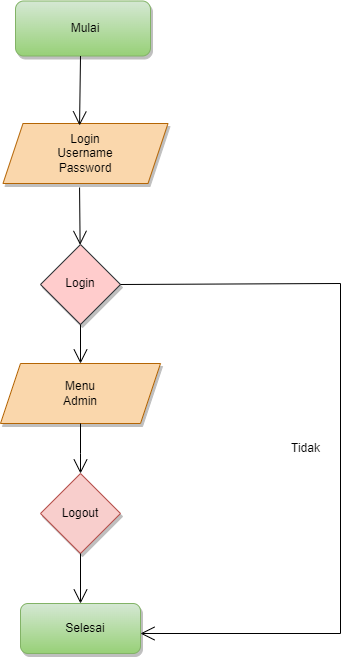

The diagram above was exported from draw.io. Its source (the exported page's mxGraphModel, read from the mxfile embedded in the PNG):
<mxGraphModel dx="880" dy="522" grid="1" gridSize="10" guides="1" tooltips="1" connect="1" arrows="1" fold="1" page="1" pageScale="1" pageWidth="1100" pageHeight="850" math="0" shadow="0">
  <root>
    <mxCell id="0" />
    <mxCell id="1" parent="0" />
    <mxCell id="Veo6tF3pBSoNIuJ-Th6n-11" value="" style="shape=parallelogram;perimeter=parallelogramPerimeter;whiteSpace=wrap;html=1;fixedSize=1;shadow=1;fillColor=#fad7ac;strokeColor=#b46504;" parent="1" vertex="1">
      <mxGeometry x="302.5" y="200" width="165" height="60" as="geometry" />
    </mxCell>
    <mxCell id="Veo6tF3pBSoNIuJ-Th6n-12" value="" style="rhombus;whiteSpace=wrap;html=1;shadow=1;fillColor=#ffcccc;strokeColor=#36393d;" parent="1" vertex="1">
      <mxGeometry x="340" y="321" width="80" height="80" as="geometry" />
    </mxCell>
    <mxCell id="Veo6tF3pBSoNIuJ-Th6n-13" value="" style="shape=parallelogram;perimeter=parallelogramPerimeter;whiteSpace=wrap;html=1;fixedSize=1;shadow=1;fillColor=#fad7ac;strokeColor=#b46504;" parent="1" vertex="1">
      <mxGeometry x="300" y="440" width="160" height="60" as="geometry" />
    </mxCell>
    <mxCell id="Veo6tF3pBSoNIuJ-Th6n-14" value="" style="rhombus;whiteSpace=wrap;html=1;shadow=1;fillColor=#f8cecc;strokeColor=#b85450;" parent="1" vertex="1">
      <mxGeometry x="340" y="550" width="80" height="80" as="geometry" />
    </mxCell>
    <mxCell id="Veo6tF3pBSoNIuJ-Th6n-16" value="Login Username Password" style="text;html=1;strokeColor=none;fillColor=none;align=center;verticalAlign=middle;whiteSpace=wrap;rounded=0;shadow=1;" parent="1" vertex="1">
      <mxGeometry x="355" y="215" width="60" height="30" as="geometry" />
    </mxCell>
    <mxCell id="Veo6tF3pBSoNIuJ-Th6n-17" value="Login" style="text;html=1;strokeColor=none;fillColor=none;align=center;verticalAlign=middle;whiteSpace=wrap;rounded=0;shadow=1;" parent="1" vertex="1">
      <mxGeometry x="350" y="345" width="60" height="30" as="geometry" />
    </mxCell>
    <mxCell id="Veo6tF3pBSoNIuJ-Th6n-18" value="Menu Admin" style="text;html=1;strokeColor=none;fillColor=none;align=center;verticalAlign=middle;whiteSpace=wrap;rounded=0;shadow=1;" parent="1" vertex="1">
      <mxGeometry x="350" y="455" width="60" height="30" as="geometry" />
    </mxCell>
    <mxCell id="Veo6tF3pBSoNIuJ-Th6n-19" value="Logout" style="text;html=1;strokeColor=none;fillColor=none;align=center;verticalAlign=middle;whiteSpace=wrap;rounded=0;shadow=1;" parent="1" vertex="1">
      <mxGeometry x="350" y="575" width="60" height="30" as="geometry" />
    </mxCell>
    <mxCell id="Veo6tF3pBSoNIuJ-Th6n-21" value="" style="endArrow=open;endFill=1;endSize=12;html=1;rounded=0;exitX=0.5;exitY=1;exitDx=0;exitDy=0;entryX=0.5;entryY=0;entryDx=0;entryDy=0;" parent="1" source="Veo6tF3pBSoNIuJ-Th6n-14" target="Veo6tF3pBSoNIuJ-Th6n-22" edge="1">
      <mxGeometry width="160" relative="1" as="geometry">
        <mxPoint x="400" y="630" as="sourcePoint" />
        <mxPoint x="540" y="660" as="targetPoint" />
      </mxGeometry>
    </mxCell>
    <mxCell id="Veo6tF3pBSoNIuJ-Th6n-22" value="" style="rounded=1;whiteSpace=wrap;html=1;shadow=1;fillColor=#d5e8d4;strokeColor=#82b366;gradientColor=#97d077;" parent="1" vertex="1">
      <mxGeometry x="320" y="680" width="120" height="50" as="geometry" />
    </mxCell>
    <mxCell id="Veo6tF3pBSoNIuJ-Th6n-23" value="" style="rounded=1;whiteSpace=wrap;html=1;shadow=1;fillColor=#d5e8d4;gradientColor=#97d077;strokeColor=#82b366;" parent="1" vertex="1">
      <mxGeometry x="315" y="77.5" width="135" height="55" as="geometry" />
    </mxCell>
    <mxCell id="Veo6tF3pBSoNIuJ-Th6n-24" value="Mulai" style="text;html=1;strokeColor=none;fillColor=none;align=center;verticalAlign=middle;whiteSpace=wrap;rounded=0;shadow=1;" parent="1" vertex="1">
      <mxGeometry x="355" y="90" width="60" height="30" as="geometry" />
    </mxCell>
    <mxCell id="Veo6tF3pBSoNIuJ-Th6n-26" value="" style="endArrow=open;endFill=1;endSize=12;html=1;rounded=0;exitX=0.464;exitY=1.067;exitDx=0;exitDy=0;exitPerimeter=0;" parent="1" source="Veo6tF3pBSoNIuJ-Th6n-11" target="Veo6tF3pBSoNIuJ-Th6n-12" edge="1">
      <mxGeometry width="160" relative="1" as="geometry">
        <mxPoint x="370" y="270" as="sourcePoint" />
        <mxPoint x="530" y="270" as="targetPoint" />
      </mxGeometry>
    </mxCell>
    <mxCell id="Veo6tF3pBSoNIuJ-Th6n-27" value="" style="endArrow=open;endFill=1;endSize=12;html=1;rounded=0;entryX=0.464;entryY=0.033;entryDx=0;entryDy=0;entryPerimeter=0;" parent="1" target="Veo6tF3pBSoNIuJ-Th6n-11" edge="1">
      <mxGeometry width="160" relative="1" as="geometry">
        <mxPoint x="380" y="132.5" as="sourcePoint" />
        <mxPoint x="470" y="190" as="targetPoint" />
      </mxGeometry>
    </mxCell>
    <mxCell id="Veo6tF3pBSoNIuJ-Th6n-28" value="" style="endArrow=open;endFill=1;endSize=12;html=1;rounded=0;entryX=0.5;entryY=0;entryDx=0;entryDy=0;exitX=0.5;exitY=1;exitDx=0;exitDy=0;" parent="1" source="Veo6tF3pBSoNIuJ-Th6n-12" target="Veo6tF3pBSoNIuJ-Th6n-13" edge="1">
      <mxGeometry width="160" relative="1" as="geometry">
        <mxPoint x="380" y="410" as="sourcePoint" />
        <mxPoint x="440" y="400" as="targetPoint" />
      </mxGeometry>
    </mxCell>
    <mxCell id="Veo6tF3pBSoNIuJ-Th6n-37" value="" style="endArrow=open;endFill=1;endSize=12;html=1;rounded=0;exitX=0.5;exitY=1;exitDx=0;exitDy=0;entryX=0.5;entryY=0;entryDx=0;entryDy=0;" parent="1" source="Veo6tF3pBSoNIuJ-Th6n-13" target="Veo6tF3pBSoNIuJ-Th6n-14" edge="1">
      <mxGeometry width="160" relative="1" as="geometry">
        <mxPoint x="370" y="510" as="sourcePoint" />
        <mxPoint x="420" y="540" as="targetPoint" />
        <Array as="points">
          <mxPoint x="380" y="530" />
        </Array>
      </mxGeometry>
    </mxCell>
    <mxCell id="Veo6tF3pBSoNIuJ-Th6n-40" value="Selesai" style="text;html=1;strokeColor=none;fillColor=none;align=center;verticalAlign=middle;whiteSpace=wrap;rounded=0;shadow=1;" parent="1" vertex="1">
      <mxGeometry x="355" y="690" width="60" height="30" as="geometry" />
    </mxCell>
    <mxCell id="Veo6tF3pBSoNIuJ-Th6n-41" value="" style="endArrow=open;endFill=1;endSize=12;html=1;rounded=0;exitX=1;exitY=0.5;exitDx=0;exitDy=0;" parent="1" source="Veo6tF3pBSoNIuJ-Th6n-12" edge="1">
      <mxGeometry width="160" relative="1" as="geometry">
        <mxPoint x="370" y="270" as="sourcePoint" />
        <mxPoint x="440" y="710" as="targetPoint" />
        <Array as="points">
          <mxPoint x="640" y="360" />
          <mxPoint x="640" y="710" />
        </Array>
      </mxGeometry>
    </mxCell>
    <mxCell id="Veo6tF3pBSoNIuJ-Th6n-43" value="Tidak" style="text;html=1;align=center;verticalAlign=middle;resizable=0;points=[];autosize=1;strokeColor=none;fillColor=none;" parent="1" vertex="1">
      <mxGeometry x="580" y="510" width="50" height="30" as="geometry" />
    </mxCell>
  </root>
</mxGraphModel>